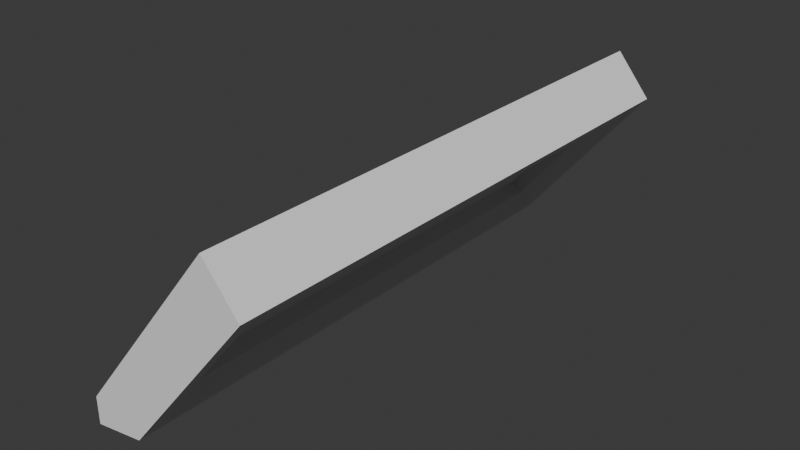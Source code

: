 # Source: room-wall-short-ceiling.blend  (saved by Blender 4.4.32; exported with 4.5.12 LTS)
import bpy
from mathutils import Matrix  # noqa: F401  (used for matrix-valued properties, if any)

bpy.ops.wm.read_factory_settings(use_empty=True)
scene = bpy.context.scene
scene.name = 'Scene'

# ---- collections
col_collection = bpy.data.collections.new('Collection'); scene.collection.children.link(col_collection)

# ---- world
world_world = bpy.data.worlds.new('World'); scene.world = world_world
world_world.use_nodes = True; world_world.node_tree.nodes.clear()
_N = world_world.node_tree.nodes; _L = world_world.node_tree.links
n0 = _N.new('ShaderNodeOutputWorld'); n0.name = 'World Output'; n0.location = (300, 300)
n1 = _N.new('ShaderNodeBackground'); n1.name = 'Background'; n1.location = (10, 300)
n1.inputs[0].default_value = (0.05088, 0.05088, 0.05088, 1.0)
_L.new(n1.outputs[0], n0.inputs[0])
n0.is_active_output = True
world_world.color = (0.05088, 0.05088, 0.05088)
world_world.sun_shadow_jitter_overblur = 0.0

# ---- meshes
me_cylinder_001 = bpy.data.meshes.new('Cylinder.001')
me_cylinder_001.from_pydata([(-1.0, -0.3894, 0.7351), (-1.0, 0.1509, 0.06449), (1.0, 0.2778, 0.2191), (1.0, -0.3894, 0.7351), (1.0, 0.1509, 0.06449), (-0.9, -0.2149, 0.6618), (-0.9, 0.137, 0.233), (0.9, 0.137, 0.233), (0.9, -0.2149, 0.6618), (-0.9, -0.1763, 0.6935), (-0.95, -0.1693, 0.7639), (-0.95, 0.246, 0.2577), (-0.9, 0.1757, 0.2647), (0.9, -0.1763, 0.6935), (0.95, -0.1693, 0.7639), (0.95, 0.246, 0.2577), (0.9, 0.1757, 0.2647), (1.0, -0.201, 0.8025), (-1.0, -0.201, 0.8025), (-1.0, 0.2778, 0.2191), (-1.0, -0.3894, 0.8351), (1.0, -0.3894, 0.8351)], [], [(18, 19, 1, 0), (5, 8, 7, 6), (6, 12, 9, 5), (0, 1, 4, 3), (8, 13, 16, 7), (18, 10, 11, 19), (5, 9, 13, 8), (17, 14, 10, 18), (7, 16, 12, 6), (2, 15, 14, 17), (10, 9, 12, 11), (19, 11, 15, 2), (9, 10, 14, 13), (13, 14, 15, 16), (11, 12, 16, 15), (1, 19, 2, 4), (2, 17, 3, 4), (0, 3, 21, 20), (17, 21, 3), (0, 20, 18), (18, 20, 21, 17)])
_uv = me_cylinder_001.uv_layers.new(name='UVMap')
_uv.uv.foreach_set('vector', [0.6875, 1.0, 0.5938, 1.0, 0.5938, 1.0, 0.6875, 1.0, 0.6751, 1.0, 0.6751, 1.0, 0.6062, 1.0, 0.6062, 1.0, 0.6062, 1.0, 0.6062, 1.0, 0.6751, 1.0, 0.6751, 1.0, 0.6875, 1.0, 0.5938, 1.0, 0.5938, 1.0, 0.6875, 1.0, 0.6751, 1.0, 0.6751, 1.0, 0.6062, 1.0, 0.6062, 1.0, 0.6875, 1.0, 0.6813, 1.0, 0.6, 1.0, 0.5938, 1.0, 0.6751, 1.0, 0.6751, 1.0, 0.6751, 1.0, 0.6751, 1.0, 0.6875, 1.0, 0.6813, 1.0, 0.6813, 1.0, 0.6875, 1.0, 0.6062, 1.0, 0.6062, 1.0, 0.6062, 1.0, 0.6062, 1.0, 0.5938, 1.0, 0.6, 1.0, 0.6813, 1.0, 0.6875, 1.0, 0.6813, 1.0, 0.6751, 1.0, 0.6062, 1.0, 0.6, 1.0, 0.5938, 1.0, 0.6, 1.0, 0.6, 1.0, 0.5938, 1.0, 0.6751, 1.0, 0.6813, 1.0, 0.6813, 1.0, 0.6751, 1.0, 0.6751, 1.0, 0.6813, 1.0, 0.6, 1.0, 0.6062, 1.0, 0.6, 1.0, 0.6062, 1.0, 0.6062, 1.0, 0.6, 1.0, 0.5938, 1.0, 0.5938, 1.0, 0.5938, 1.0, 0.5938, 1.0, 0.5938, 1.0, 0.6875, 1.0, 0.6875, 1.0, 0.5938, 1.0, 0.6875, 1.0, 0.6875, 1.0, 0.6875, 1.0, 0.6875, 1.0, 0.6875, 1.0, 0.6875, 1.0, 0.6875, 1.0, 0.6875, 1.0, 0.6875, 1.0, 0.6875, 1.0, 0.6875, 1.0, 0.6875, 1.0, 0.6875, 1.0, 0.6875, 1.0])
me_cylinder_001.update()

# ---- objects
ob_ceiling = bpy.data.objects.new('Ceiling', me_cylinder_001)

# ---- transforms, parenting, visibility, modifiers, constraints
ob_ceiling.location = (-1.0, 5.96e-08, 3.6)
ob_ceiling.rotation_euler = (1.14e-14, -3.142, -1.571)

# ---- collection membership
col_collection.objects.link(ob_ceiling)

# ---- scene / render settings (as saved in the file)
scene.frame_start = 1; scene.frame_end = 250; scene.frame_set(246)
scene.render.engine = 'BLENDER_EEVEE_NEXT'
bpy.context.view_layer.update()

# ---- added for rendering (the .blend has no active camera and no usable light): camera, sun
cam_auto = bpy.data.cameras.new('AutoCamera')
cam_auto.lens = 50.0
cam_auto.sensor_width = 36.0
cam_auto.clip_end = 1000.0
ob_auto_camera = bpy.data.objects.new('AutoCamera', cam_auto)
scene.collection.objects.link(ob_auto_camera)
ob_auto_camera.location = (1.02111, -2.49229, 4.81171)
ob_auto_camera.rotation_euler = (1.09748, -7.21219e-08, 0.694738)
scene.camera = ob_auto_camera
light_auto_sun = bpy.data.lights.new('AutoSun', 'SUN')
light_auto_sun.energy = 3.0
light_auto_sun.angle = 0.0523599
ob_auto_sun = bpy.data.objects.new('AutoSun', light_auto_sun)
scene.collection.objects.link(ob_auto_sun)
ob_auto_sun.rotation_euler = (0.872665, 0.174533, 0.523599)
bpy.context.view_layer.update()
